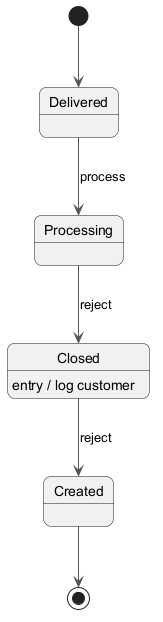

The diagram above was rendered by PlantUML. Its source (embedded in the PNG):
@startuml
skinparam backgroundColor #FFFFFF
skinparam roundCorner 15
skinparam ArrowColor #555555
[*] --> Delivered
Delivered --> Processing : process
Processing --> Closed : reject
Closed --> Created : reject
Closed : entry / log customer
Created --> [*]
@enduml